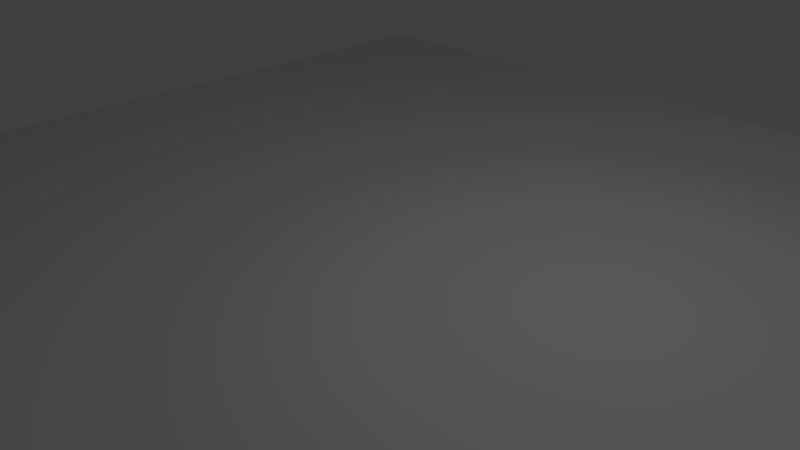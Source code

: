 # Source: plane.blend  (saved by Blender 2.75.0; exported with 4.5.12 LTS)
import bpy
from mathutils import Matrix  # noqa: F401  (used for matrix-valued properties, if any)

bpy.ops.wm.read_factory_settings(use_empty=True)
scene = bpy.context.scene
scene.name = 'Scene'

# ---- collections
col_collection_1 = bpy.data.collections.new('Collection 1'); scene.collection.children.link(col_collection_1)

# ---- materials (node trees are filled in below, after node groups)
mat_filed_material = bpy.data.materials.new('Filed.Material')
mat_filed_material.alpha_threshold = 0.0
mat_filed_material.use_transparent_shadow = False
mat_filed_material.roughness = 0.5

# ---- material node trees

# ---- world
world_world = bpy.data.worlds.new('World'); scene.world = world_world
world_world.color = (0.05088, 0.05088, 0.05088)
world_world.use_sun_shadow = False
world_world.sun_shadow_jitter_overblur = 0.0
world_world.cycles.sampling_method = 'MANUAL'
world_world.cycles.sample_map_resolution = 256

# ---- cameras
cam_camera = bpy.data.cameras.new('Camera')
cam_camera.clip_end = 100.0
cam_camera.lens = 35.0
cam_camera.sensor_width = 32.0
cam_camera.sensor_height = 18.0
cam_camera.ortho_scale = 7.314
cam_camera.dof.focus_distance = 0.0
cam_camera.dof.aperture_fstop = 128.0

# ---- lights
light_lamp = bpy.data.lights.new('Lamp', 'POINT')
light_lamp.transmission_factor = 0.0
light_lamp.cutoff_distance = 30.0
light_lamp.energy = 100.0
light_lamp.shadow_buffer_clip_start = 1.001
light_lamp.shadow_soft_size = 0.1
light_lamp.shadow_maximum_resolution = 0.006
light_lamp.use_absolute_resolution = True
light_lamp.cycles.use_multiple_importance_sampling = False

# ---- meshes
me_plane = bpy.data.meshes.new('Plane')
me_plane.from_pydata([(-1.0, -1.0, 0.0), (1.0, -1.0, 0.0), (-1.0, 1.0, 0.0), (1.0, 1.0, 0.0)], [], [(0, 1, 3, 2)])
_uv = me_plane.uv_layers.new(name='UVMap')
_uv.uv.foreach_set('vector', [0.0001, 0.9999, 0.9999, 0.9999, 0.9999, 9.998e-05, 9.998e-05, 9.998e-05])
me_plane.materials.append(mat_filed_material)
me_plane.use_remesh_preserve_volume = False
me_plane.use_remesh_preserve_attributes = False
me_plane.use_mirror_vertex_groups = False
me_plane.update()

# ---- objects
ob_plane = bpy.data.objects.new('Plane', me_plane)
ob_lamp = bpy.data.objects.new('Lamp', light_lamp)
ob_camera = bpy.data.objects.new('Camera', cam_camera)

# ---- transforms, parenting, visibility, modifiers, constraints
ob_plane.location = (0.0, 0.0, 0.0)
ob_plane.scale = (-7.977, -7.977, -7.977)
ob_plane.lineart.crease_threshold = 0.0
ob_lamp.location = (2.8, 1.005, 5.904)
ob_lamp.rotation_euler = (0.6503, 0.05522, 1.866)
ob_lamp.lock_rotations_4d = False
ob_lamp.empty_display_type = 'ARROWS'
ob_lamp.color = (0.0, 0.0, 0.0, 0.0)
ob_lamp.lineart.crease_threshold = 0.0
ob_camera.location = (7.481, -6.508, 5.344)
ob_camera.rotation_euler = (1.109, 0.01082, 0.8149)
ob_camera.lock_rotations_4d = False
ob_camera.empty_display_type = 'ARROWS'
ob_camera.color = (0.0, 0.0, 0.0, 0.0)
ob_camera.display_type = 'WIRE'
ob_camera.lineart.crease_threshold = 0.0

# ---- collection membership
col_collection_1.objects.link(ob_plane)
col_collection_1.objects.link(ob_lamp)
col_collection_1.objects.link(ob_camera)

# ---- scene / render settings (as saved in the file)
scene.camera = ob_camera
scene.frame_start = 1; scene.frame_end = 250; scene.frame_set(1)
scene.render.engine = 'BLENDER_EEVEE_NEXT'
scene.render.resolution_percentage = 50
scene.render.dither_intensity = 0.0
scene.cycles.use_denoising = False
scene.cycles.samples = 10
scene.cycles.sampling_pattern = 'TABULATED_SOBOL'
scene.cycles.light_sampling_threshold = 0.0
scene.cycles.use_adaptive_sampling = False
scene.cycles.use_light_tree = False
scene.cycles.blur_glossy = 0.0
scene.cycles.pixel_filter_type = 'GAUSSIAN'
scene.cycles.sample_clamp_indirect = 0.0
scene.view_settings.view_transform = 'Standard'
bpy.context.view_layer.update()
